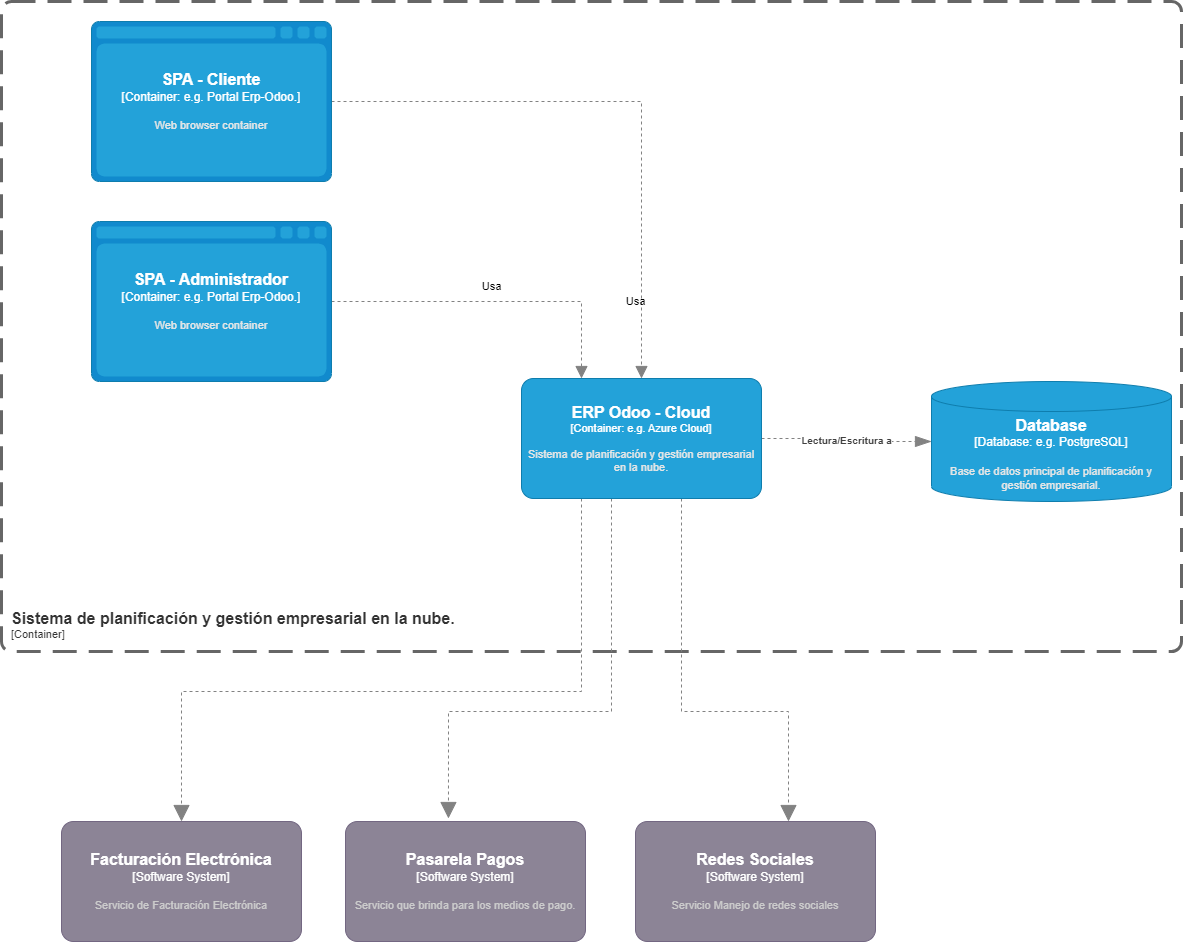

The diagram above was exported from draw.io. Its source (the exported page's mxGraphModel, read from the mxfile embedded in the PNG):
<mxGraphModel dx="2577" dy="915" grid="1" gridSize="10" guides="1" tooltips="1" connect="1" arrows="1" fold="1" page="1" pageScale="1" pageWidth="827" pageHeight="1169" math="0" shadow="0">
  <root>
    <mxCell id="0" />
    <mxCell id="1" parent="0" />
    <mxCell id="D6cLszeUvsZtOmZH0ghB-1" style="edgeStyle=orthogonalEdgeStyle;shape=connector;rounded=0;orthogonalLoop=1;jettySize=auto;html=1;dashed=1;labelBackgroundColor=default;strokeColor=#828282;fontFamily=Helvetica;fontSize=11;fontColor=default;endArrow=block;endFill=1;endSize=10;" edge="1" parent="1" source="ncrDaj6qOvgvjAugEXLn-2" target="NsA2lsRJqJ60Cyneq_5m-4">
      <mxGeometry relative="1" as="geometry" />
    </mxCell>
    <object placeholders="1" c4Type="SPA - Cliente" c4Container="Container" c4Technology="e.g. Portal Erp-Odoo." c4Description="Web browser container" label="&lt;font style=&quot;font-size: 16px&quot;&gt;&lt;b&gt;%c4Type%&lt;/b&gt;&lt;/font&gt;&lt;div&gt;[%c4Container%:&amp;nbsp;%c4Technology%]&lt;/div&gt;&lt;br&gt;&lt;div&gt;&lt;font style=&quot;font-size: 11px&quot;&gt;&lt;font color=&quot;#E6E6E6&quot;&gt;%c4Description%&lt;/font&gt;&lt;/div&gt;" id="ncrDaj6qOvgvjAugEXLn-2">
      <mxCell style="shape=mxgraph.c4.webBrowserContainer2;whiteSpace=wrap;html=1;boundedLbl=1;rounded=0;labelBackgroundColor=none;strokeColor=#118ACD;fillColor=#23A2D9;strokeColor=#118ACD;strokeColor2=#0E7DAD;fontSize=12;fontColor=#ffffff;align=center;metaEdit=1;points=[[0.5,0,0],[1,0.25,0],[1,0.5,0],[1,0.75,0],[0.5,1,0],[0,0.75,0],[0,0.5,0],[0,0.25,0]];resizable=0;" parent="1" vertex="1">
        <mxGeometry x="-130" y="320" width="240" height="160" as="geometry" />
      </mxCell>
    </object>
    <object placeholders="1" c4Type="Database" c4Container="Database" c4Technology="e.g. PostgreSQL" c4Description="Base de datos principal de planificación y gestión empresarial." label="&lt;font style=&quot;font-size: 16px&quot;&gt;&lt;b&gt;%c4Type%&lt;/b&gt;&lt;/font&gt;&lt;div&gt;[%c4Container%:&amp;nbsp;%c4Technology%]&lt;/div&gt;&lt;br&gt;&lt;div&gt;&lt;font style=&quot;font-size: 11px&quot;&gt;&lt;font color=&quot;#E6E6E6&quot;&gt;%c4Description%&lt;/font&gt;&lt;/div&gt;" id="0VvPtXyct0U6EMGnUZs0-2">
      <mxCell style="shape=cylinder3;size=15;whiteSpace=wrap;html=1;boundedLbl=1;rounded=0;labelBackgroundColor=none;fillColor=#23A2D9;fontSize=12;fontColor=#ffffff;align=center;strokeColor=#0E7DAD;metaEdit=1;points=[[0.5,0,0],[1,0.25,0],[1,0.5,0],[1,0.75,0],[0.5,1,0],[0,0.75,0],[0,0.5,0],[0,0.25,0]];resizable=0;" parent="1" vertex="1">
        <mxGeometry x="710" y="680" width="240" height="120" as="geometry" />
      </mxCell>
    </object>
    <object placeholders="1" c4Name="Sistema de planificación y gestión empresarial en la nube." c4Type="ContainerScopeBoundary" c4Application="Container" label="&lt;font style=&quot;font-size: 16px&quot;&gt;&lt;b&gt;&lt;div style=&quot;text-align: left&quot;&gt;%c4Name%&lt;/div&gt;&lt;/b&gt;&lt;/font&gt;&lt;div style=&quot;text-align: left&quot;&gt;[%c4Application%]&lt;/div&gt;" id="0VvPtXyct0U6EMGnUZs0-3">
      <mxCell style="rounded=1;fontSize=11;whiteSpace=wrap;html=1;dashed=1;arcSize=20;fillColor=none;strokeColor=#666666;fontColor=#333333;labelBackgroundColor=none;align=left;verticalAlign=bottom;labelBorderColor=none;spacingTop=0;spacing=10;dashPattern=8 4;metaEdit=1;rotatable=0;perimeter=rectanglePerimeter;noLabel=0;labelPadding=0;allowArrows=0;connectable=0;expand=0;recursiveResize=0;editable=1;pointerEvents=0;absoluteArcSize=1;points=[[0.25,0,0],[0.5,0,0],[0.75,0,0],[1,0.25,0],[1,0.5,0],[1,0.75,0],[0.75,1,0],[0.5,1,0],[0.25,1,0],[0,0.75,0],[0,0.5,0],[0,0.25,0]];strokeWidth=3;" parent="1" vertex="1">
        <mxGeometry x="-220" y="300" width="1180" height="650" as="geometry" />
      </mxCell>
    </object>
    <object placeholders="1" c4Name="Facturación Electrónica" c4Type="Software System" c4Description="Servicio de Facturación Electrónica" label="&lt;font style=&quot;font-size: 16px&quot;&gt;&lt;b&gt;%c4Name%&lt;/b&gt;&lt;/font&gt;&lt;div&gt;[%c4Type%]&lt;/div&gt;&lt;br&gt;&lt;div&gt;&lt;font style=&quot;font-size: 11px&quot;&gt;&lt;font color=&quot;#cccccc&quot;&gt;%c4Description%&lt;/font&gt;&lt;/div&gt;" id="wtwdw1r80VVyd59RrRpR-1">
      <mxCell style="rounded=1;whiteSpace=wrap;html=1;labelBackgroundColor=none;fillColor=#8C8496;fontColor=#ffffff;align=center;arcSize=10;strokeColor=#736782;metaEdit=1;resizable=0;points=[[0.25,0,0],[0.5,0,0],[0.75,0,0],[1,0.25,0],[1,0.5,0],[1,0.75,0],[0.75,1,0],[0.5,1,0],[0.25,1,0],[0,0.75,0],[0,0.5,0],[0,0.25,0]];" parent="1" vertex="1">
        <mxGeometry x="-160" y="1120" width="240" height="120" as="geometry" />
      </mxCell>
    </object>
    <object placeholders="1" c4Name="Pasarela Pagos" c4Type="Software System" c4Description="Servicio que brinda para los medios de pago." label="&lt;font style=&quot;font-size: 16px&quot;&gt;&lt;b&gt;%c4Name%&lt;/b&gt;&lt;/font&gt;&lt;div&gt;[%c4Type%]&lt;/div&gt;&lt;br&gt;&lt;div&gt;&lt;font style=&quot;font-size: 11px&quot;&gt;&lt;font color=&quot;#cccccc&quot;&gt;%c4Description%&lt;/font&gt;&lt;/div&gt;" id="0DwRehkgdwsuLDtsCmQp-1">
      <mxCell style="rounded=1;whiteSpace=wrap;html=1;labelBackgroundColor=none;fillColor=#8C8496;fontColor=#ffffff;align=center;arcSize=10;strokeColor=#736782;metaEdit=1;resizable=0;points=[[0.25,0,0],[0.5,0,0],[0.75,0,0],[1,0.25,0],[1,0.5,0],[1,0.75,0],[0.75,1,0],[0.5,1,0],[0.25,1,0],[0,0.75,0],[0,0.5,0],[0,0.25,0]];" parent="1" vertex="1">
        <mxGeometry x="124" y="1120" width="240" height="120" as="geometry" />
      </mxCell>
    </object>
    <object placeholders="1" c4Name="Redes Sociales" c4Type="Software System" c4Description="Servicio Manejo de redes sociales" label="&lt;font style=&quot;font-size: 16px&quot;&gt;&lt;b&gt;%c4Name%&lt;/b&gt;&lt;/font&gt;&lt;div&gt;[%c4Type%]&lt;/div&gt;&lt;br&gt;&lt;div&gt;&lt;font style=&quot;font-size: 11px&quot;&gt;&lt;font color=&quot;#cccccc&quot;&gt;%c4Description%&lt;/font&gt;&lt;/div&gt;" id="gnu7PciV9W5oDn8Z3znD-1">
      <mxCell style="rounded=1;whiteSpace=wrap;html=1;labelBackgroundColor=none;fillColor=#8C8496;fontColor=#ffffff;align=center;arcSize=10;strokeColor=#736782;metaEdit=1;resizable=0;points=[[0.25,0,0],[0.5,0,0],[0.75,0,0],[1,0.25,0],[1,0.5,0],[1,0.75,0],[0.75,1,0],[0.5,1,0],[0.25,1,0],[0,0.75,0],[0,0.5,0],[0,0.25,0]];" parent="1" vertex="1">
        <mxGeometry x="414" y="1120" width="240" height="120" as="geometry" />
      </mxCell>
    </object>
    <object placeholders="1" c4Type="Relationship" c4Description="Lectura/Escritura a" label="&lt;div style=&quot;text-align: left&quot;&gt;&lt;div style=&quot;text-align: center&quot;&gt;&lt;b&gt;%c4Description%&lt;/b&gt;&lt;/div&gt;" id="NsA2lsRJqJ60Cyneq_5m-3">
      <mxCell style="endArrow=blockThin;html=1;fontSize=10;fontColor=#404040;strokeWidth=1;endFill=1;strokeColor=#828282;elbow=vertical;metaEdit=1;endSize=14;startSize=14;jumpStyle=arc;jumpSize=16;rounded=0;edgeStyle=orthogonalEdgeStyle;dashed=1;exitX=1;exitY=0.5;exitDx=0;exitDy=0;exitPerimeter=0;" parent="1" source="NsA2lsRJqJ60Cyneq_5m-4" target="0VvPtXyct0U6EMGnUZs0-2" edge="1">
        <mxGeometry width="240" relative="1" as="geometry">
          <mxPoint x="560" y="740" as="sourcePoint" />
          <mxPoint x="530" y="800" as="targetPoint" />
        </mxGeometry>
      </mxCell>
    </object>
    <mxCell id="NsA2lsRJqJ60Cyneq_5m-13" style="edgeStyle=orthogonalEdgeStyle;rounded=0;orthogonalLoop=1;jettySize=auto;html=1;entryX=0.429;entryY=-0.025;entryDx=0;entryDy=0;entryPerimeter=0;endArrow=block;endFill=1;endSize=14;strokeColor=#828282;dashed=1;" parent="1" source="NsA2lsRJqJ60Cyneq_5m-4" target="0DwRehkgdwsuLDtsCmQp-1" edge="1">
      <mxGeometry relative="1" as="geometry">
        <Array as="points">
          <mxPoint x="390" y="1010" />
          <mxPoint x="227" y="1010" />
        </Array>
      </mxGeometry>
    </mxCell>
    <mxCell id="NsA2lsRJqJ60Cyneq_5m-16" style="edgeStyle=orthogonalEdgeStyle;rounded=0;orthogonalLoop=1;jettySize=auto;html=1;exitX=0.25;exitY=1;exitDx=0;exitDy=0;exitPerimeter=0;endArrow=block;endFill=1;endSize=14;strokeColor=#828282;dashed=1;" parent="1" source="NsA2lsRJqJ60Cyneq_5m-4" target="wtwdw1r80VVyd59RrRpR-1" edge="1">
      <mxGeometry relative="1" as="geometry">
        <Array as="points">
          <mxPoint x="360" y="990" />
          <mxPoint x="-40" y="990" />
        </Array>
      </mxGeometry>
    </mxCell>
    <mxCell id="NsA2lsRJqJ60Cyneq_5m-17" style="edgeStyle=orthogonalEdgeStyle;rounded=0;orthogonalLoop=1;jettySize=auto;html=1;endArrow=block;endFill=1;endSize=14;strokeColor=#828282;dashed=1;" parent="1" source="NsA2lsRJqJ60Cyneq_5m-4" target="gnu7PciV9W5oDn8Z3znD-1" edge="1">
      <mxGeometry relative="1" as="geometry">
        <Array as="points">
          <mxPoint x="460" y="1010" />
          <mxPoint x="567" y="1010" />
        </Array>
      </mxGeometry>
    </mxCell>
    <object placeholders="1" c4Name="ERP Odoo - Cloud" c4Type="Container" c4Technology="e.g. Azure Cloud" c4Description="Sistema de planificación y gestión empresarial en la nube." label="&lt;font style=&quot;font-size: 16px&quot;&gt;&lt;b&gt;%c4Name%&lt;/b&gt;&lt;/font&gt;&lt;div&gt;[%c4Type%: %c4Technology%]&lt;/div&gt;&lt;br&gt;&lt;div&gt;&lt;font style=&quot;font-size: 11px&quot;&gt;&lt;font color=&quot;#E6E6E6&quot;&gt;%c4Description%&lt;/font&gt;&lt;/div&gt;" id="NsA2lsRJqJ60Cyneq_5m-4">
      <mxCell style="rounded=1;whiteSpace=wrap;html=1;fontSize=11;labelBackgroundColor=none;fillColor=#23A2D9;fontColor=#ffffff;align=center;arcSize=10;strokeColor=#0E7DAD;metaEdit=1;resizable=0;points=[[0.25,0,0],[0.5,0,0],[0.75,0,0],[1,0.25,0],[1,0.5,0],[1,0.75,0],[0.75,1,0],[0.5,1,0],[0.25,1,0],[0,0.75,0],[0,0.5,0],[0,0.25,0]];" parent="1" vertex="1">
        <mxGeometry x="300" y="677" width="240" height="120" as="geometry" />
      </mxCell>
    </object>
    <mxCell id="D6cLszeUvsZtOmZH0ghB-2" value="Usa" style="text;html=1;align=center;verticalAlign=middle;resizable=0;points=[];autosize=1;strokeColor=none;fillColor=none;fontSize=11;fontFamily=Helvetica;fontColor=default;" vertex="1" parent="1">
      <mxGeometry x="394" y="585" width="40" height="30" as="geometry" />
    </mxCell>
    <mxCell id="ZZrFSy2aytU5zdiVeVPY-2" style="edgeStyle=orthogonalEdgeStyle;shape=connector;rounded=0;orthogonalLoop=1;jettySize=auto;html=1;entryX=0.25;entryY=0;entryDx=0;entryDy=0;entryPerimeter=0;dashed=1;labelBackgroundColor=default;strokeColor=#828282;fontFamily=Helvetica;fontSize=11;fontColor=default;endArrow=block;endFill=1;endSize=10;" edge="1" parent="1" source="ZZrFSy2aytU5zdiVeVPY-1" target="NsA2lsRJqJ60Cyneq_5m-4">
      <mxGeometry relative="1" as="geometry" />
    </mxCell>
    <object placeholders="1" c4Type="SPA - Administrador" c4Container="Container" c4Technology="e.g. Portal Erp-Odoo." c4Description="Web browser container" label="&lt;font style=&quot;font-size: 16px&quot;&gt;&lt;b&gt;%c4Type%&lt;/b&gt;&lt;/font&gt;&lt;div&gt;[%c4Container%:&amp;nbsp;%c4Technology%]&lt;/div&gt;&lt;br&gt;&lt;div&gt;&lt;font style=&quot;font-size: 11px&quot;&gt;&lt;font color=&quot;#E6E6E6&quot;&gt;%c4Description%&lt;/font&gt;&lt;/div&gt;" id="ZZrFSy2aytU5zdiVeVPY-1">
      <mxCell style="shape=mxgraph.c4.webBrowserContainer2;whiteSpace=wrap;html=1;boundedLbl=1;rounded=0;labelBackgroundColor=none;strokeColor=#118ACD;fillColor=#23A2D9;strokeColor=#118ACD;strokeColor2=#0E7DAD;fontSize=12;fontColor=#ffffff;align=center;metaEdit=1;points=[[0.5,0,0],[1,0.25,0],[1,0.5,0],[1,0.75,0],[0.5,1,0],[0,0.75,0],[0,0.5,0],[0,0.25,0]];resizable=0;" vertex="1" parent="1">
        <mxGeometry x="-130" y="520" width="240" height="160" as="geometry" />
      </mxCell>
    </object>
    <mxCell id="ZZrFSy2aytU5zdiVeVPY-3" value="Usa" style="text;html=1;align=center;verticalAlign=middle;resizable=0;points=[];autosize=1;strokeColor=none;fillColor=none;fontSize=11;fontFamily=Helvetica;fontColor=default;" vertex="1" parent="1">
      <mxGeometry x="250" y="570" width="40" height="30" as="geometry" />
    </mxCell>
  </root>
</mxGraphModel>